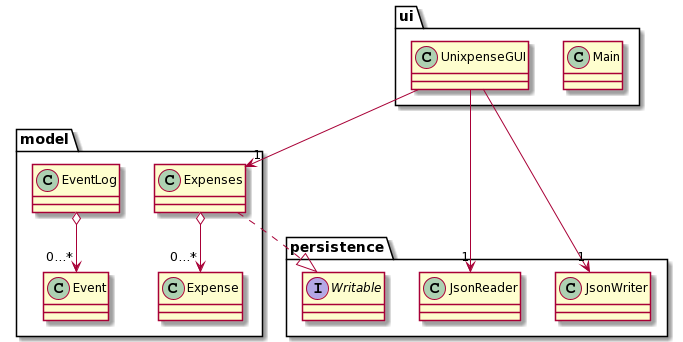

The diagram above was rendered by PlantUML. Its source (embedded in the PNG):
@startuml
package model {
   class Event
   class EventLog
   class Expense
   class Expenses 
}

package persistence {
   class JsonReader
   class JsonWriter
   interface Writable
}

package ui {
  class Main
  class UnixpenseGUI
}

UnixpenseGUI --> "1" JsonWriter
UnixpenseGUI --> "1" JsonReader
UnixpenseGUI --> "1" Expenses

Expenses ..|> Writable
Expenses o--> "0...*" Expense

EventLog o--> "0...*" Event
@enduml